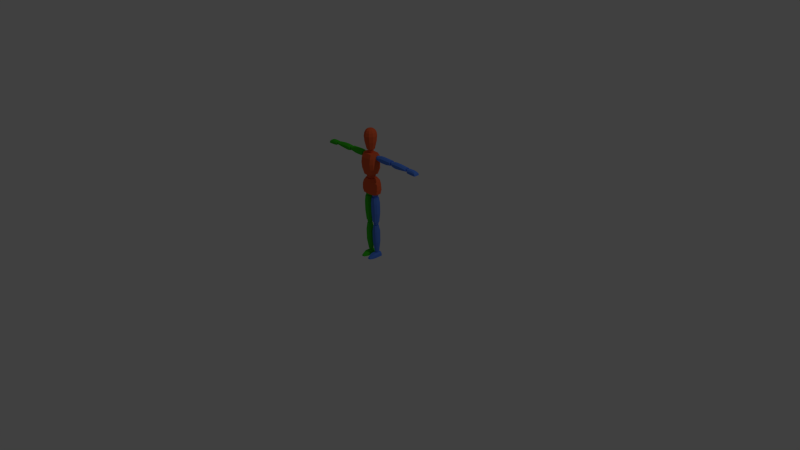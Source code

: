 # Source: E04_Rigged_v05.blend  (saved by Blender 2.78.0; exported with 4.5.12 LTS)
import bpy
from mathutils import Matrix  # noqa: F401  (used for matrix-valued properties, if any)

bpy.ops.wm.read_factory_settings(use_empty=True)
scene = bpy.context.scene
scene.name = 'Scene'

# ---- collections
col_collection_1 = bpy.data.collections.new('Collection 1'); scene.collection.children.link(col_collection_1)

# ---- materials (node trees are filled in below, after node groups)
mat_material = bpy.data.materials.new('Material')
mat_material.alpha_threshold = 0.0
mat_material.use_transparent_shadow = False
mat_material.diffuse_color = (0.8, 0.1218, 0.03985, 1.0)
mat_material.roughness = 0.5
mat_material.specular_intensity = 0.0
mat_material.line_color = (0.0, 0.0, 0.0, 1.0)
mat_material_001 = bpy.data.materials.new('Material.001')
mat_material_001.alpha_threshold = 0.0
mat_material_001.use_transparent_shadow = False
mat_material_001.diffuse_color = (0.09022, 0.2297, 0.8, 1.0)
mat_material_001.roughness = 0.5
mat_material_001.specular_intensity = 0.0
mat_material_002 = bpy.data.materials.new('Material.002')
mat_material_002.alpha_threshold = 0.0
mat_material_002.use_transparent_shadow = False
mat_material_002.diffuse_color = (0.04701, 0.5382, 0.01632, 1.0)
mat_material_002.roughness = 0.5
mat_material_002.specular_intensity = 0.0

# ---- material node trees

# ---- world
world_world = bpy.data.worlds.new('World'); scene.world = world_world
world_world.color = (0.05088, 0.05088, 0.05088)
world_world.use_sun_shadow = False
world_world.sun_shadow_jitter_overblur = 0.0
world_world.cycles.sampling_method = 'NONE'
world_world.cycles.sample_map_resolution = 256

# ---- cameras
cam_camera = bpy.data.cameras.new('Camera')
cam_camera.clip_end = 100.0
cam_camera.lens = 35.0
cam_camera.sensor_width = 32.0
cam_camera.sensor_height = 18.0
cam_camera.ortho_scale = 7.314
cam_camera.dof.focus_distance = 0.0
cam_camera.dof.aperture_fstop = 128.0

# ---- lights
light_lamp = bpy.data.lights.new('Lamp', 'POINT')
light_lamp.transmission_factor = 0.0
light_lamp.cutoff_distance = 30.0
light_lamp.energy = 100.0
light_lamp.shadow_buffer_clip_start = 1.001
light_lamp.shadow_soft_size = 0.1
light_lamp.shadow_maximum_resolution = 0.006
light_lamp.use_absolute_resolution = True
light_lamp.cycles.use_multiple_importance_sampling = False

# ---- meshes
me_cube = bpy.data.meshes.new('Cube')
me_cube.from_pydata([(0.1169, 0.03704, 0.8762), (0.1169, -0.0242, 0.8737), (0.06468, 0.02552, 1.078), (0.06468, -0.03111, 1.077), (0.086, 0.06485, 0.876), (0.086, -0.05431, 0.8712), (0.0383, 0.05563, 1.078), (0.0383, -0.06122, 1.077), (0.1223, 0.05087, 0.9327), (0.115, 0.05087, 0.9845), (0.09501, 0.05087, 1.036), (0.1223, -0.04148, 0.929), (0.115, -0.04609, 0.9798), (0.09501, -0.04609, 1.032), (0.06491, -0.0762, 1.031), (0.08116, -0.0762, 0.9785), (0.08703, -0.07159, 0.9272), (0.08703, 0.08097, 0.9308), (0.08116, 0.08097, 0.9833), (0.06491, 0.08097, 1.036), (0.07818, 0.03704, 1.136), (0.07818, -0.04217, 1.134), (0.09094, 0.02552, 1.404), (0.09094, -0.03111, 1.402), (0.04729, 0.06485, 1.136), (0.04729, -0.07228, 1.13), (0.06457, 0.05563, 1.404), (0.06457, -0.06122, 1.402), (0.1071, 0.05087, 1.217), (0.1067, 0.05087, 1.29), (0.1019, 0.05087, 1.358), (0.1071, -0.05531, 1.212), (0.1067, -0.06406, 1.283), (0.1019, -0.05438, 1.353), (0.07183, -0.08449, 1.352), (0.07286, -0.09417, 1.281), (0.07183, -0.08541, 1.21), (0.07183, 0.08097, 1.215), (0.07286, 0.08097, 1.288), (0.07183, 0.08097, 1.357), (0.1456, 0.003955, 1.321), (0.1456, 0.003955, 1.387), (0.1456, 0.03475, 1.321), (0.1456, 0.03475, 1.387), (0.3459, 0.003955, 1.327), (0.3483, 0.003955, 1.386), (0.3459, 0.03475, 1.327), (0.3483, 0.03475, 1.386), (0.1456, -0.01932, 1.338), (0.1456, -0.01932, 1.37), (0.1456, 0.05803, 1.37), (0.1456, 0.05803, 1.338), (0.3475, 0.05803, 1.373), (0.3459, 0.05803, 1.344), (0.3475, -0.01932, 1.373), (0.3459, -0.01932, 1.344), (0.1929, 0.03475, 1.392), (0.1929, 0.03475, 1.313), (0.1929, 0.003955, 1.392), (0.1929, 0.003955, 1.313), (0.1929, -0.01932, 1.376), (0.1929, -0.01932, 1.329), (0.1929, 0.05803, 1.376), (0.1929, 0.05803, 1.329), (0.2702, 0.03475, 1.39), (0.2702, 0.003955, 1.313), (0.2702, -0.01932, 1.373), (0.2702, -0.01932, 1.329), (0.2702, 0.03475, 1.313), (0.2702, 0.003955, 1.39), (0.2702, 0.05803, 1.373), (0.2702, 0.05803, 1.329), (0.3872, 0.003955, 1.323), (0.3872, 0.003955, 1.38), (0.3872, 0.03475, 1.323), (0.3872, 0.03475, 1.38), (0.6107, 0.003955, 1.33), (0.6115, 0.003955, 1.372), (0.6107, 0.03475, 1.33), (0.6115, 0.03475, 1.372), (0.3872, -0.01932, 1.34), (0.3872, -0.01932, 1.364), (0.3872, 0.05803, 1.364), (0.3872, 0.05803, 1.34), (0.6107, 0.05803, 1.36), (0.6107, 0.05803, 1.347), (0.6107, -0.01932, 1.36), (0.6107, -0.01932, 1.347), (0.4345, 0.03475, 1.386), (0.4345, 0.03475, 1.312), (0.4345, 0.003955, 1.386), (0.4345, 0.003955, 1.312), (0.4345, -0.01932, 1.369), (0.4345, -0.01932, 1.328), (0.4345, 0.05803, 1.369), (0.4345, 0.05803, 1.328), (0.5118, 0.03475, 1.384), (0.5118, 0.003955, 1.318), (0.5118, -0.01932, 1.367), (0.5118, -0.01932, 1.335), (0.5118, 0.03475, 1.318), (0.5118, 0.003955, 1.384), (0.5118, 0.05803, 1.367), (0.5118, 0.05803, 1.335), (0.7582, 0.04089, 1.362), (0.7754, 0.05441, 1.322), (0.7582, -0.00133, 1.362), (0.7754, -0.01485, 1.322), (0.6404, 0.04089, 1.367), (0.6451, 0.05441, 1.326), (0.6404, -0.00133, 1.367), (0.6451, -0.01485, 1.326), (0.6404, -0.01485, 1.351), (0.6404, 0.05441, 1.351), (0.7699, -0.01485, 1.346), (0.7699, 0.05441, 1.346), (0.6799, 0.04089, 1.369), (0.7242, 0.04089, 1.369), (0.7242, 0.05441, 1.321), (0.6799, 0.05441, 1.323), (0.7242, -0.00133, 1.369), (0.6799, -0.00133, 1.369), (0.6799, -0.01485, 1.323), (0.7242, -0.01485, 1.321), (0.6799, -0.01485, 1.354), (0.7242, -0.01485, 1.354), (0.7242, 0.05441, 1.354), (0.6799, 0.05441, 1.354), (0.0185, -0.01582, 0.8215), (0.09678, -0.01582, 0.8215), (0.0185, 0.01697, 0.8215), (0.09678, 0.01697, 0.8215), (0.01448, -0.005495, 0.4845), (0.09306, -0.005495, 0.4824), (0.01448, 0.01509, 0.4817), (0.09306, 0.01509, 0.4795), (0.03723, -0.04203, 0.8215), (0.07804, -0.04203, 0.8215), (0.07804, 0.04318, 0.8215), (0.03723, 0.04318, 0.8215), (0.07883, 0.0413, 0.4809), (0.03321, 0.0413, 0.4817), (0.07883, -0.0317, 0.4837), (0.03321, -0.0317, 0.4845), (0.1068, 0.02355, 0.741), (0.008591, 0.02355, 0.7419), (0.1068, -0.01864, 0.741), (0.008591, -0.01864, 0.7419), (0.0881, -0.04485, 0.741), (0.02732, -0.04485, 0.7419), (0.0881, 0.04975, 0.741), (0.02732, 0.04975, 0.7419), (0.1079, 0.02355, 0.6109), (0.008591, -0.01488, 0.6119), (0.08916, -0.04109, 0.6109), (0.02732, -0.04109, 0.6119), (0.008591, 0.02355, 0.6119), (0.1079, -0.01488, 0.6109), (0.08916, 0.04975, 0.6109), (0.02732, 0.04975, 0.6119), (0.02625, -0.00617, 0.4383), (0.08903, -0.00617, 0.4383), (0.02622, 0.01234, 0.4364), (0.08906, 0.01234, 0.4364), (0.02636, 0.0007219, 0.07076), (0.0809, 0.0005096, 0.07076), (0.02615, 0.01637, 0.07076), (0.08113, 0.01665, 0.07076), (0.04093, -0.02714, 0.4389), (0.07434, -0.02714, 0.4389), (0.07436, 0.03338, 0.4368), (0.04091, 0.03338, 0.4368), (0.07009, 0.03627, 0.07076), (0.04101, 0.03627, 0.07076), (0.07023, -0.01582, 0.07076), (0.04086, -0.01581, 0.07076), (0.09615, 0.02817, 0.3503), (0.01928, 0.02818, 0.3514), (0.09614, -0.01741, 0.3504), (0.01929, -0.01741, 0.3515), (0.08285, -0.03712, 0.3508), (0.03259, -0.03712, 0.3518), (0.08287, 0.0479, 0.3504), (0.03256, 0.04791, 0.3514), (0.09713, 0.02554, 0.2071), (0.0193, -0.01458, 0.2079), (0.0838, -0.03438, 0.2072), (0.0325, -0.03427, 0.2081), (0.0193, 0.02535, 0.2078), (0.09714, -0.01475, 0.2072), (0.08381, 0.04514, 0.207), (0.03249, 0.04504, 0.2079), (0.01668, -0.09609, 0.0005139), (0.02089, -0.09554, 0.01538), (0.009085, 0.04913, 0.0005139), (0.0133, 0.04859, 0.03497), (0.09532, -0.09609, 0.0005139), (0.08915, -0.09554, 0.0189), (0.1029, 0.04913, 0.0005139), (0.09674, 0.04859, 0.03849), (0.0133, -0.05661, 0.03148), (0.009085, -0.05569, 0.0005139), (0.09674, -0.05661, 0.03501), (0.1029, -0.05569, 0.0005139), (0.03129, -0.1275, 0.0009491), (0.03242, -0.1246, 0.006409), (0.08071, -0.1275, 0.0009491), (0.07852, -0.1246, 0.009029), (0.03152, 0.04859, 0.05393), (0.07866, 0.04859, 0.05393), (0.07163, 0.04913, 0.0005139), (0.04036, 0.04913, 0.0005139), (0.07398, -0.09554, 0.03434), (0.0362, -0.09554, 0.03434), (0.04289, -0.09609, 0.0005139), (0.0691, -0.09609, 0.0005139), (0.07866, -0.05661, 0.05045), (0.03152, -0.05661, 0.05045), (0.04036, -0.05569, 0.0005139), (0.07163, -0.05569, 0.0005139), (0.06586, -0.1312, 0.01768), (0.04613, -0.1312, 0.01768), (0.04613, -0.1341, 0.0009491), (0.06586, -0.1341, 0.0009491), (0.3513, 0.001919, 1.34), (0.3513, 0.001919, 1.371), (0.3513, 0.03304, 1.34), (0.3513, 0.03304, 1.371), (0.3824, 0.001919, 1.34), (0.3824, 0.001919, 1.371), (0.3824, 0.03304, 1.34), (0.3824, 0.03304, 1.371), (0.347, -0.002365, 1.355), (0.347, 0.01748, 1.375), (0.347, 0.03732, 1.355), (0.347, 0.01748, 1.336), (0.3668, 0.03732, 1.375), (0.3867, 0.03732, 1.355), (0.3668, 0.03732, 1.336), (0.3867, 0.01748, 1.375), (0.3867, -0.002365, 1.355), (0.3867, 0.01748, 1.336), (0.3668, -0.002365, 1.375), (0.3668, -0.002365, 1.336), (0.3668, 0.01748, 1.383), (0.3668, 0.01748, 1.327), (0.3668, -0.01056, 1.355), (0.3949, 0.01748, 1.355), (0.3668, 0.04552, 1.355), (0.3388, 0.01748, 1.355), (0.6131, 0.006247, 1.338), (0.6141, 0.006247, 1.36), (0.6131, 0.02871, 1.338), (0.6141, 0.02871, 1.36), (0.6451, 0.006247, 1.336), (0.6461, 0.006247, 1.359), (0.6451, 0.02871, 1.336), (0.6461, 0.02871, 1.359), (0.6092, 0.003155, 1.349), (0.6099, 0.01748, 1.363), (0.6092, 0.0318, 1.349), (0.6086, 0.01748, 1.335), (0.6302, 0.0318, 1.363), (0.65, 0.0318, 1.347), (0.629, 0.0318, 1.334), (0.6506, 0.01748, 1.362), (0.65, 0.003155, 1.347), (0.6494, 0.01748, 1.333), (0.6302, 0.003155, 1.363), (0.629, 0.003155, 1.334), (0.6305, 0.01748, 1.368), (0.6287, 0.01748, 1.328), (0.6296, -0.00276, 1.348), (0.6584, 0.01748, 1.347), (0.6296, 0.03772, 1.348), (0.6008, 0.01748, 1.35), (0.09784, -0.001442, 1.336), (0.09784, -0.001442, 1.374), (0.09784, 0.0364, 1.336), (0.09784, 0.0364, 1.374), (0.1429, -0.001442, 1.336), (0.1429, -0.001442, 1.374), (0.1429, 0.0364, 1.336), (0.1429, 0.0364, 1.374), (0.09165, -0.006651, 1.355), (0.09165, 0.01748, 1.379), (0.09165, 0.04161, 1.355), (0.09165, 0.01748, 1.331), (0.1204, 0.04161, 1.379), (0.1491, 0.04161, 1.355), (0.1204, 0.04161, 1.331), (0.1491, 0.01748, 1.379), (0.1491, -0.006651, 1.355), (0.1491, 0.01748, 1.331), (0.1204, -0.006651, 1.379), (0.1204, -0.006651, 1.331), (0.1204, 0.01748, 1.389), (0.1204, 0.01748, 1.321), (0.1204, -0.01662, 1.355), (0.1609, 0.01748, 1.355), (0.1204, 0.05158, 1.355), (0.07979, 0.01748, 1.355), (0.03457, -0.02159, 0.8239), (0.03457, -0.02159, 0.8724), (0.03457, 0.02087, 0.8239), (0.03457, 0.02087, 0.8724), (0.0796, -0.02159, 0.8239), (0.0796, -0.02159, 0.8724), (0.0796, 0.02087, 0.8239), (0.0796, 0.02087, 0.8724), (0.02837, -0.02743, 0.8482), (0.02837, -0.00036, 0.879), (0.02837, 0.02671, 0.8482), (0.02837, -0.00036, 0.8173), (0.05708, 0.02671, 0.879), (0.0858, 0.02671, 0.8482), (0.05708, 0.02671, 0.8173), (0.0858, -0.00036, 0.879), (0.0858, -0.02743, 0.8482), (0.0858, -0.00036, 0.8173), (0.05708, -0.02743, 0.879), (0.05708, -0.02743, 0.8173), (0.05708, -0.00036, 0.8918), (0.05708, -0.00036, 0.8045), (0.05708, -0.03861, 0.8482), (0.09766, -0.00036, 0.8482), (0.05708, 0.03789, 0.8482), (0.01651, -0.00036, 0.8482), (0.03767, -0.0149, 0.4433), (0.03767, -0.0149, 0.485), (0.03767, 0.0217, 0.4433), (0.03767, 0.0217, 0.485), (0.0765, -0.0149, 0.4433), (0.0765, -0.0149, 0.485), (0.0765, 0.0217, 0.4433), (0.0765, 0.0217, 0.485), (0.03233, -0.01994, 0.4641), (0.03233, 0.003396, 0.4907), (0.03233, 0.02673, 0.4641), (0.03233, 0.003396, 0.4375), (0.05708, 0.02673, 0.4907), (0.08184, 0.02673, 0.4641), (0.05708, 0.02673, 0.4375), (0.08184, 0.003396, 0.4907), (0.08184, -0.01994, 0.4641), (0.08184, 0.003396, 0.4375), (0.05708, -0.01994, 0.4907), (0.05708, -0.01994, 0.4375), (0.05708, 0.003396, 0.5017), (0.05708, 0.003396, 0.4265), (0.05708, -0.02958, 0.4641), (0.09206, 0.003396, 0.4641), (0.05708, 0.03637, 0.4641), (0.02211, 0.003396, 0.4641), (0.04227, -0.004404, 0.0417), (0.04227, -0.004404, 0.07154), (0.04227, 0.02176, 0.0417), (0.04227, 0.02176, 0.07154), (0.07002, -0.004404, 0.0417), (0.07002, -0.004404, 0.07154), (0.07002, 0.02176, 0.0417), (0.07002, 0.02176, 0.07154), (0.03845, -0.008006, 0.05662), (0.03845, 0.00868, 0.07565), (0.03845, 0.02537, 0.05662), (0.03845, 0.00868, 0.03759), (0.05615, 0.02537, 0.07565), (0.07384, 0.02537, 0.05662), (0.05615, 0.02537, 0.03759), (0.07384, 0.00868, 0.07565), (0.07384, -0.008006, 0.05662), (0.07384, 0.00868, 0.03759), (0.05615, -0.008006, 0.07565), (0.05615, -0.008006, 0.03759), (0.05615, 0.00868, 0.08351), (0.05615, 0.00868, 0.02973), (0.05615, -0.0149, 0.05662), (0.08115, 0.00868, 0.05662), (0.05615, 0.03226, 0.05662), (0.03114, 0.00868, 0.05662), (0.02437, -0.02367, 1.43), (0.02437, 0.001596, 1.456), (0.02437, 0.02686, 1.43), (0.03252, -0.03524, 1.075), (0.03252, -0.03524, 1.138), (0.03252, 0.02717, 1.075), (0.03252, 0.02717, 1.138), (0.01906, 0.0214, 1.45), (0.01906, 0.0214, 1.41), (0.01906, -0.01821, 1.45), (0.04275, 0.03576, 1.107), (0.04275, -0.004038, 1.146), (0.04275, -0.04383, 1.107), (0.04275, -0.004038, 1.067), (0.0623, -0.004038, 1.107), (0.01906, -0.01821, 1.41), (0.02437, 0.001596, 1.404), (0.03452, 0.001596, 1.43), (0.02998, -0.04126, 1.454), (0.04851, -0.01576, 1.454), (0.04851, 0.01576, 1.454), (0.02998, 0.04126, 1.454), (0.04387, -0.06038, 1.551), (0.07098, -0.02306, 1.551), (0.07098, 0.02306, 1.551), (0.04387, 0.06038, 1.551), (0.04828, -0.06645, 1.625), (0.07812, -0.02538, 1.625), (0.07812, 0.02538, 1.625), (0.04828, 0.06645, 1.625), (0.04338, -0.0597, 1.669), (0.07018, -0.0228, 1.669), (0.07018, 0.0228, 1.669), (0.04338, 0.0597, 1.669), (0.03551, -0.04887, 1.694), (0.05745, -0.01867, 1.694), (0.05745, 0.01867, 1.694), (0.03551, 0.04887, 1.694), (0.02326, -0.03202, 1.71), (0.03764, -0.01223, 1.71), (0.03764, 0.01223, 1.71), (0.02326, 0.03202, 1.71), (0.01126, -0.0155, 1.716), (0.01822, -0.005919, 1.716), (0.01822, 0.005919, 1.716), (0.01126, 0.0155, 1.716), (0.0133, -0.04355, 0.03192), (0.1029, -0.04267, 0.0005139), (0.009085, -0.04267, 0.0005139), (0.09674, -0.04355, 0.03544), (0.07866, -0.04355, 0.05088), (0.03152, -0.04355, 0.05088), (0.04036, -0.04267, 0.0005139), (0.07163, -0.04267, 0.0005139), (-0.1169, 0.03704, 0.8762), (-0.1169, -0.0242, 0.8737), (-0.06468, 0.02552, 1.078), (-0.06468, -0.03111, 1.077), (0.0, 0.06485, 0.8713), (0.0, -0.05431, 0.8665), (0.0, 0.05563, 1.076), (0.0, -0.06122, 1.074), (-0.086, 0.06485, 0.876), (-0.086, -0.05431, 0.8712), (-0.0383, 0.05563, 1.078), (-0.0383, -0.06122, 1.077), (-0.1223, 0.05087, 0.9327), (-0.115, 0.05087, 0.9845), (-0.09501, 0.05087, 1.036), (-0.1223, -0.04148, 0.929), (-0.115, -0.04609, 0.9798), (-0.09501, -0.04609, 1.032), (0.0, 0.08097, 0.925), (0.0, 0.08097, 0.9798), (0.0, 0.08097, 1.035), (0.0, -0.0762, 1.03), (0.0, -0.0762, 0.975), (0.0, -0.07159, 0.9214), (-0.06491, -0.0762, 1.031), (-0.08116, -0.0762, 0.9785), (-0.08703, -0.07159, 0.9272), (-0.08703, 0.08097, 0.9308), (-0.08116, 0.08097, 0.9833), (-0.06491, 0.08097, 1.036), (-0.07818, 0.03704, 1.136), (-0.07818, -0.04217, 1.134), (-0.09094, 0.02552, 1.404), (-0.09094, -0.03111, 1.402), (0.0, 0.06485, 1.132), (0.0, -0.07228, 1.127), (0.0, 0.05563, 1.406), (0.0, -0.06122, 1.404), (-0.04729, 0.06485, 1.136), (-0.04729, -0.07228, 1.13), (-0.06457, 0.05563, 1.404), (-0.06457, -0.06122, 1.402), (-0.1071, 0.05087, 1.217), (-0.1067, 0.05087, 1.29), (-0.1019, 0.05087, 1.358), (-0.1071, -0.05531, 1.212), (-0.1067, -0.06406, 1.283), (-0.1019, -0.05438, 1.353), (0.0, 0.08097, 1.205), (0.0, 0.08097, 1.28), (0.0, 0.08097, 1.356), (0.0, -0.08449, 1.35), (0.0, -0.09417, 1.274), (0.0, -0.08541, 1.2), (-0.07183, -0.08449, 1.352), (-0.07286, -0.09417, 1.281), (-0.07183, -0.08541, 1.21), (-0.07183, 0.08097, 1.215), (-0.07286, 0.08097, 1.288), (-0.07183, 0.08097, 1.357), (-0.1456, 0.003955, 1.321), (-0.1456, 0.003955, 1.387), (-0.1456, 0.03475, 1.321), (-0.1456, 0.03475, 1.387), (-0.3459, 0.003955, 1.327), (-0.3483, 0.003955, 1.386), (-0.3459, 0.03475, 1.327), (-0.3483, 0.03475, 1.386), (-0.1456, -0.01932, 1.338), (-0.1456, -0.01932, 1.37), (-0.1456, 0.05803, 1.37), (-0.1456, 0.05803, 1.338), (-0.3475, 0.05803, 1.373), (-0.3459, 0.05803, 1.344), (-0.3475, -0.01932, 1.373), (-0.3459, -0.01932, 1.344), (-0.1929, 0.03475, 1.392), (-0.1929, 0.03475, 1.313), (-0.1929, 0.003955, 1.392), (-0.1929, 0.003955, 1.313), (-0.1929, -0.01932, 1.376), (-0.1929, -0.01932, 1.329), (-0.1929, 0.05803, 1.376), (-0.1929, 0.05803, 1.329), (-0.2702, 0.03475, 1.39), (-0.2702, 0.003955, 1.313), (-0.2702, -0.01932, 1.373), (-0.2702, -0.01932, 1.329), (-0.2702, 0.03475, 1.313), (-0.2702, 0.003955, 1.39), (-0.2702, 0.05803, 1.373), (-0.2702, 0.05803, 1.329), (-0.3872, 0.003955, 1.323), (-0.3872, 0.003955, 1.38), (-0.3872, 0.03475, 1.323), (-0.3872, 0.03475, 1.38), (-0.6107, 0.003955, 1.33), (-0.6115, 0.003955, 1.372), (-0.6107, 0.03475, 1.33), (-0.6115, 0.03475, 1.372), (-0.3872, -0.01932, 1.34), (-0.3872, -0.01932, 1.364), (-0.3872, 0.05803, 1.364), (-0.3872, 0.05803, 1.34), (-0.6107, 0.05803, 1.36), (-0.6107, 0.05803, 1.347), (-0.6107, -0.01932, 1.36), (-0.6107, -0.01932, 1.347), (-0.4345, 0.03475, 1.386), (-0.4345, 0.03475, 1.312), (-0.4345, 0.003955, 1.386), (-0.4345, 0.003955, 1.312), (-0.4345, -0.01932, 1.369), (-0.4345, -0.01932, 1.328), (-0.4345, 0.05803, 1.369), (-0.4345, 0.05803, 1.328), (-0.5118, 0.03475, 1.384), (-0.5118, 0.003955, 1.318), (-0.5118, -0.01932, 1.367), (-0.5118, -0.01932, 1.335), (-0.5118, 0.03475, 1.318), (-0.5118, 0.003955, 1.384), (-0.5118, 0.05803, 1.367), (-0.5118, 0.05803, 1.335), (-0.7582, 0.04089, 1.362), (-0.7754, 0.05441, 1.322), (-0.7582, -0.00133, 1.362), (-0.7754, -0.01485, 1.322), (-0.6404, 0.04089, 1.367), (-0.6451, 0.05441, 1.326), (-0.6404, -0.00133, 1.367), (-0.6451, -0.01485, 1.326), (-0.6404, -0.01485, 1.351), (-0.6404, 0.05441, 1.351), (-0.7699, -0.01485, 1.346), (-0.7699, 0.05441, 1.346), (-0.6799, 0.04089, 1.369), (-0.7242, 0.04089, 1.369), (-0.7242, 0.05441, 1.321), (-0.6799, 0.05441, 1.323), (-0.7242, -0.00133, 1.369), (-0.6799, -0.00133, 1.369), (-0.6799, -0.01485, 1.323), (-0.7242, -0.01485, 1.321), (-0.6799, -0.01485, 1.354), (-0.7242, -0.01485, 1.354), (-0.7242, 0.05441, 1.354), (-0.6799, 0.05441, 1.354), (-0.0185, -0.01582, 0.8215), (-0.09678, -0.01582, 0.8215), (-0.0185, 0.01697, 0.8215), (-0.09678, 0.01697, 0.8215), (-0.01448, -0.005495, 0.4845), (-0.09306, -0.005495, 0.4824), (-0.01448, 0.01509, 0.4817), (-0.09306, 0.01509, 0.4795), (-0.03723, -0.04203, 0.8215), (-0.07804, -0.04203, 0.8215), (-0.07804, 0.04318, 0.8215), (-0.03723, 0.04318, 0.8215), (-0.07883, 0.0413, 0.4809), (-0.03321, 0.0413, 0.4817), (-0.07883, -0.0317, 0.4837), (-0.03321, -0.0317, 0.4845), (-0.1068, 0.02355, 0.741), (-0.008591, 0.02355, 0.7419), (-0.1068, -0.01864, 0.741), (-0.008591, -0.01864, 0.7419), (-0.0881, -0.04485, 0.741), (-0.02732, -0.04485, 0.7419), (-0.0881, 0.04975, 0.741), (-0.02732, 0.04975, 0.7419), (-0.1079, 0.02355, 0.6109), (-0.008591, -0.01488, 0.6119), (-0.08916, -0.04109, 0.6109), (-0.02732, -0.04109, 0.6119), (-0.008591, 0.02355, 0.6119), (-0.1079, -0.01488, 0.6109), (-0.08916, 0.04975, 0.6109), (-0.02732, 0.04975, 0.6119), (-0.02625, -0.00617, 0.4383), (-0.08903, -0.00617, 0.4383), (-0.02622, 0.01234, 0.4364), (-0.08906, 0.01234, 0.4364), (-0.02636, 0.0007219, 0.07076), (-0.0809, 0.0005096, 0.07076), (-0.02615, 0.01637, 0.07076), (-0.08113, 0.01665, 0.07076), (-0.04093, -0.02714, 0.4389), (-0.07434, -0.02714, 0.4389), (-0.07436, 0.03338, 0.4368), (-0.04091, 0.03338, 0.4368), (-0.07009, 0.03627, 0.07076), (-0.04101, 0.03627, 0.07076), (-0.07023, -0.01582, 0.07076), (-0.04086, -0.01581, 0.07076), (-0.09615, 0.02817, 0.3503), (-0.01928, 0.02818, 0.3514), (-0.09614, -0.01741, 0.3504), (-0.01929, -0.01741, 0.3515), (-0.08285, -0.03712, 0.3508), (-0.03259, -0.03712, 0.3518), (-0.08287, 0.0479, 0.3504), (-0.03256, 0.04791, 0.3514), (-0.09713, 0.02554, 0.2071), (-0.0193, -0.01458, 0.2079), (-0.0838, -0.03438, 0.2072), (-0.0325, -0.03427, 0.2081), (-0.0193, 0.02535, 0.2078), (-0.09714, -0.01475, 0.2072), (-0.08381, 0.04514, 0.207), (-0.03249, 0.04504, 0.2079), (-0.01668, -0.09609, 0.0005139), (-0.02089, -0.09554, 0.01538), (-0.009085, 0.04913, 0.0005139), (-0.0133, 0.04859, 0.03497), (-0.09532, -0.09609, 0.0005139), (-0.08915, -0.09554, 0.0189), (-0.1029, 0.04913, 0.0005139), (-0.09674, 0.04859, 0.03849), (-0.0133, -0.05661, 0.03148), (-0.009085, -0.05569, 0.0005139), (-0.09674, -0.05661, 0.03501), (-0.1029, -0.05569, 0.0005139), (-0.03129, -0.1275, 0.0009491), (-0.03242, -0.1246, 0.006409), (-0.08071, -0.1275, 0.0009491), (-0.07852, -0.1246, 0.009029), (-0.03152, 0.04859, 0.05393), (-0.07866, 0.04859, 0.05393), (-0.07163, 0.04913, 0.0005139), (-0.04036, 0.04913, 0.0005139), (-0.07398, -0.09554, 0.03434), (-0.0362, -0.09554, 0.03434), (-0.04289, -0.09609, 0.0005139), (-0.0691, -0.09609, 0.0005139), (-0.07866, -0.05661, 0.05045), (-0.03152, -0.05661, 0.05045), (-0.04036, -0.05569, 0.0005139), (-0.07163, -0.05569, 0.0005139), (-0.06586, -0.1312, 0.01768), (-0.04613, -0.1312, 0.01768), (-0.04613, -0.1341, 0.0009491), (-0.06586, -0.1341, 0.0009491), (-0.3513, 0.001919, 1.34), (-0.3513, 0.001919, 1.371), (-0.3513, 0.03304, 1.34), (-0.3513, 0.03304, 1.371), (-0.3824, 0.001919, 1.34), (-0.3824, 0.001919, 1.371), (-0.3824, 0.03304, 1.34), (-0.3824, 0.03304, 1.371), (-0.347, -0.002365, 1.355), (-0.347, 0.01748, 1.375), (-0.347, 0.03732, 1.355), (-0.347, 0.01748, 1.336), (-0.3668, 0.03732, 1.375), (-0.3867, 0.03732, 1.355), (-0.3668, 0.03732, 1.336), (-0.3867, 0.01748, 1.375), (-0.3867, -0.002365, 1.355), (-0.3867, 0.01748, 1.336), (-0.3668, -0.002365, 1.375), (-0.3668, -0.002365, 1.336), (-0.3668, 0.01748, 1.383), (-0.3668, 0.01748, 1.327), (-0.3668, -0.01056, 1.355), (-0.3949, 0.01748, 1.355), (-0.3668, 0.04552, 1.355), (-0.3388, 0.01748, 1.355), (-0.6131, 0.006247, 1.338), (-0.6141, 0.006247, 1.36), (-0.6131, 0.02871, 1.338), (-0.6141, 0.02871, 1.36), (-0.6451, 0.006247, 1.336), (-0.6461, 0.006247, 1.359), (-0.6451, 0.02871, 1.336), (-0.6461, 0.02871, 1.359), (-0.6092, 0.003155, 1.349), (-0.6099, 0.01748, 1.363), (-0.6092, 0.0318, 1.349), (-0.6086, 0.01748, 1.335), (-0.6302, 0.0318, 1.363), (-0.65, 0.0318, 1.347), (-0.629, 0.0318, 1.334), (-0.6506, 0.01748, 1.362), (-0.65, 0.003155, 1.347), (-0.6494, 0.01748, 1.333), (-0.6302, 0.003155, 1.363), (-0.629, 0.003155, 1.334), (-0.6305, 0.01748, 1.368), (-0.6287, 0.01748, 1.328), (-0.6296, -0.00276, 1.348), (-0.6584, 0.01748, 1.347), (-0.6296, 0.03772, 1.348), (-0.6008, 0.01748, 1.35), (-0.09784, -0.001442, 1.336), (-0.09784, -0.001442, 1.374), (-0.09784, 0.0364, 1.336), (-0.09784, 0.0364, 1.374), (-0.1429, -0.001442, 1.336), (-0.1429, -0.001442, 1.374), (-0.1429, 0.0364, 1.336), (-0.1429, 0.0364, 1.374), (-0.09165, -0.006651, 1.355), (-0.09165, 0.01748, 1.379), (-0.09165, 0.04161, 1.355), (-0.09165, 0.01748, 1.331), (-0.1204, 0.04161, 1.379), (-0.1491, 0.04161, 1.355), (-0.1204, 0.04161, 1.331), (-0.1491, 0.01748, 1.379), (-0.1491, -0.006651, 1.355), (-0.1491, 0.01748, 1.331), (-0.1204, -0.006651, 1.379), (-0.1204, -0.006651, 1.331), (-0.1204, 0.01748, 1.389), (-0.1204, 0.01748, 1.321), (-0.1204, -0.01662, 1.355), (-0.1609, 0.01748, 1.355), (-0.1204, 0.05158, 1.355), (-0.07979, 0.01748, 1.355), (-0.03457, -0.02159, 0.8239), (-0.03457, -0.02159, 0.8724), (-0.03457, 0.02087, 0.8239), (-0.03457, 0.02087, 0.8724), (-0.0796, -0.02159, 0.8239), (-0.0796, -0.02159, 0.8724), (-0.0796, 0.02087, 0.8239), (-0.0796, 0.02087, 0.8724), (-0.02837, -0.02743, 0.8482), (-0.02837, -0.00036, 0.879), (-0.02837, 0.02671, 0.8482), (-0.02837, -0.00036, 0.8173), (-0.05708, 0.02671, 0.879), (-0.0858, 0.02671, 0.8482), (-0.05708, 0.02671, 0.8173), (-0.0858, -0.00036, 0.879), (-0.0858, -0.02743, 0.8482), (-0.0858, -0.00036, 0.8173), (-0.05708, -0.02743, 0.879), (-0.05708, -0.02743, 0.8173), (-0.05708, -0.00036, 0.8918), (-0.05708, -0.00036, 0.8045), (-0.05708, -0.03861, 0.8482), (-0.09766, -0.00036, 0.8482), (-0.05708, 0.03789, 0.8482), (-0.01651, -0.00036, 0.8482), (-0.03767, -0.0149, 0.4433), (-0.03767, -0.0149, 0.485), (-0.03767, 0.0217, 0.4433), (-0.03767, 0.0217, 0.485), (-0.0765, -0.0149, 0.4433), (-0.0765, -0.0149, 0.485), (-0.0765, 0.0217, 0.4433), (-0.0765, 0.0217, 0.485), (-0.03233, -0.01994, 0.4641), (-0.03233, 0.003396, 0.4907), (-0.03233, 0.02673, 0.4641), (-0.03233, 0.003396, 0.4375), (-0.05708, 0.02673, 0.4907), (-0.08184, 0.02673, 0.4641), (-0.05708, 0.02673, 0.4375), (-0.08184, 0.003396, 0.4907), (-0.08184, -0.01994, 0.4641), (-0.08184, 0.003396, 0.4375), (-0.05708, -0.01994, 0.4907), (-0.05708, -0.01994, 0.4375), (-0.05708, 0.003396, 0.5017), (-0.05708, 0.003396, 0.4265), (-0.05708, -0.02958, 0.4641), (-0.09206, 0.003396, 0.4641), (-0.05708, 0.03637, 0.4641), (-0.02211, 0.003396, 0.4641), (-0.04227, -0.004404, 0.0417), (-0.04227, -0.004404, 0.07154), (-0.04227, 0.02176, 0.0417), (-0.04227, 0.02176, 0.07154), (-0.07002, -0.004404, 0.0417), (-0.07002, -0.004404, 0.07154), (-0.07002, 0.02176, 0.0417), (-0.07002, 0.02176, 0.07154), (-0.03845, -0.008006, 0.05662), (-0.03845, 0.00868, 0.07565), (-0.03845, 0.02537, 0.05662), (-0.03845, 0.00868, 0.03759), (-0.05615, 0.02537, 0.07565), (-0.07384, 0.02537, 0.05662), (-0.05615, 0.02537, 0.03759), (-0.07384, 0.00868, 0.07565), (-0.07384, -0.008006, 0.05662), (-0.07384, 0.00868, 0.03759), (-0.05615, -0.008006, 0.07565), (-0.05615, -0.008006, 0.03759), (-0.05615, 0.00868, 0.08351), (-0.05615, 0.00868, 0.02973), (-0.05615, -0.0149, 0.05662), (-0.08115, 0.00868, 0.05662), (-0.05615, 0.03226, 0.05662), (-0.03114, 0.00868, 0.05662), (-0.02437, -0.02367, 1.43), (-0.02437, 0.001596, 1.456), (0.0, 0.02686, 1.404), (-0.02437, 0.02686, 1.43), (-0.03252, -0.03524, 1.075), (-0.03252, -0.03524, 1.138), (-0.03252, 0.02717, 1.075), (-0.03252, 0.02717, 1.138), (0.0, 0.02686, 1.456), (-0.01906, 0.0214, 1.45), (-0.01906, 0.0214, 1.41), (-0.01906, -0.01821, 1.45), (0.0, 0.03576, 1.146), (-0.04275, 0.03576, 1.107), (0.0, 0.03576, 1.067), (-0.04275, -0.004038, 1.146), (-0.04275, -0.04383, 1.107), (-0.04275, -0.004038, 1.067), (0.0, -0.04383, 1.146), (0.0, -0.04383, 1.067), (0.0, -0.004038, 1.163), (0.0, -0.004038, 1.05), (0.0, -0.06026, 1.107), (-0.0623, -0.004038, 1.107), (0.0, 0.05219, 1.107), (-0.01906, -0.01821, 1.41), (-0.02437, 0.001596, 1.404), (0.0, -0.02367, 1.456), (0.0, -0.02367, 1.404), (0.0, 0.001596, 1.467), (0.0, 0.001596, 1.393), (0.0, -0.0341, 1.43), (-0.03452, 0.001596, 1.43), (0.0, 0.03729, 1.43), (0.0, 0.051, 1.454), (0.0, -0.051, 1.454), (-0.02998, -0.04126, 1.454), (-0.04851, -0.01576, 1.454), (-0.04851, 0.01576, 1.454), (-0.02998, 0.04126, 1.454), (0.0, 0.07464, 1.551), (0.0, -0.07464, 1.551), (-0.04387, -0.06038, 1.551), (-0.07098, -0.02306, 1.551), (-0.07098, 0.02306, 1.551), (-0.04387, 0.06038, 1.551), (0.0, 0.08214, 1.625), (0.0, -0.08214, 1.625), (-0.04828, -0.06645, 1.625), (-0.07812, -0.02538, 1.625), (-0.07812, 0.02538, 1.625), (-0.04828, 0.06645, 1.625), (0.0, 0.0738, 1.669), (0.0, -0.0738, 1.669), (-0.04338, -0.0597, 1.669), (-0.07018, -0.0228, 1.669), (-0.07018, 0.0228, 1.669), (-0.04338, 0.0597, 1.669), (0.0, 0.06041, 1.694), (0.0, -0.06041, 1.694), (-0.03551, -0.04887, 1.694), (-0.05745, -0.01867, 1.694), (-0.05745, 0.01867, 1.694), (-0.03551, 0.04887, 1.694), (0.0, 0.03958, 1.71), (0.0, -0.03958, 1.71), (-0.02326, -0.03202, 1.71), (-0.03764, -0.01223, 1.71), (-0.03764, 0.01223, 1.71), (-0.02326, 0.03202, 1.71), (0.0, 0.01915, 1.716), (0.0, -0.01915, 1.716), (-0.01126, -0.0155, 1.716), (-0.01822, -0.005919, 1.716), (-0.01822, 0.005919, 1.716), (-0.01126, 0.0155, 1.716), (-0.0133, -0.04355, 0.03192), (-0.1029, -0.04267, 0.0005139), (-0.009085, -0.04267, 0.0005139), (-0.09674, -0.04355, 0.03544), (-0.07866, -0.04355, 0.05088), (-0.03152, -0.04355, 0.05088), (-0.04036, -0.04267, 0.0005139), (-0.07163, -0.04267, 0.0005139)], [], [(10, 2, 3, 13), (17, 4, 438, 452), (14, 7, 441, 455), (6, 440, 441, 7), (4, 5, 439, 438), (0, 1, 5, 4), (2, 6, 7, 3), (13, 3, 7, 14), (8, 0, 4, 17), (2, 10, 19, 6), (10, 9, 18, 19), (9, 8, 17, 18), (1, 11, 16, 5), (11, 12, 15, 16), (12, 13, 14, 15), (5, 16, 457, 439), (16, 15, 456, 457), (15, 14, 455, 456), (6, 19, 454, 440), (19, 18, 453, 454), (18, 17, 452, 453), (0, 8, 11, 1), (8, 9, 12, 11), (9, 10, 13, 12), (30, 22, 23, 33), (37, 24, 468, 482), (34, 27, 471, 485), (26, 470, 471, 27), (24, 25, 469, 468), (20, 21, 25, 24), (22, 26, 27, 23), (33, 23, 27, 34), (28, 20, 24, 37), (22, 30, 39, 26), (30, 29, 38, 39), (29, 28, 37, 38), (21, 31, 36, 25), (31, 32, 35, 36), (32, 33, 34, 35), (25, 36, 487, 469), (36, 35, 486, 487), (35, 34, 485, 486), (26, 39, 484, 470), (39, 38, 483, 484), (38, 37, 482, 483), (20, 28, 31, 21), (28, 29, 32, 31), (29, 30, 33, 32), (48, 51, 42, 40), (71, 53, 46, 68), (53, 55, 44, 46), (61, 48, 40, 59), (65, 68, 46, 44), (58, 56, 43, 41), (58, 41, 49, 60), (60, 49, 48, 61), (47, 45, 54, 52), (52, 54, 55, 53), (64, 47, 52, 70), (70, 52, 53, 71), (41, 43, 50, 49), (49, 50, 51, 48), (50, 62, 63, 51), (43, 56, 62, 50), (66, 60, 61, 67), (69, 58, 60, 66), (69, 64, 56, 58), (40, 42, 57, 59), (67, 61, 59, 65), (51, 63, 57, 42), (55, 67, 65, 44), (45, 47, 64, 69), (45, 69, 66, 54), (54, 66, 67, 55), (62, 70, 71, 63), (56, 64, 70, 62), (59, 57, 68, 65), (63, 71, 68, 57), (80, 83, 74, 72), (103, 85, 78, 100), (85, 87, 76, 78), (93, 80, 72, 91), (97, 100, 78, 76), (90, 88, 75, 73), (90, 73, 81, 92), (92, 81, 80, 93), (79, 77, 86, 84), (84, 86, 87, 85), (96, 79, 84, 102), (102, 84, 85, 103), (73, 75, 82, 81), (81, 82, 83, 80), (82, 94, 95, 83), (75, 88, 94, 82), (98, 92, 93, 99), (101, 90, 92, 98), (101, 96, 88, 90), (72, 74, 89, 91), (99, 93, 91, 97), (83, 95, 89, 74), (87, 99, 97, 76), (77, 79, 96, 101), (77, 101, 98, 86), (86, 98, 99, 87), (94, 102, 103, 95), (88, 96, 102, 94), (91, 89, 100, 97), (95, 103, 100, 89), (112, 113, 109, 111), (126, 115, 105, 118), (123, 118, 105, 107), (115, 114, 107, 105), (124, 112, 111, 122), (121, 116, 108, 110), (121, 110, 112, 124), (104, 106, 114, 115), (117, 104, 115, 126), (110, 108, 113, 112), (108, 116, 127, 113), (116, 117, 126, 127), (106, 120, 125, 114), (120, 121, 124, 125), (106, 104, 117, 120), (120, 117, 116, 121), (114, 125, 123, 107), (125, 124, 122, 123), (111, 109, 119, 122), (122, 119, 118, 123), (113, 127, 119, 109), (127, 126, 118, 119), (136, 139, 130, 128), (159, 141, 134, 156), (141, 143, 132, 134), (149, 136, 128, 147), (153, 156, 134, 132), (146, 144, 131, 129), (146, 129, 137, 148), (148, 137, 136, 149), (135, 133, 142, 140), (140, 142, 143, 141), (152, 135, 140, 158), (158, 140, 141, 159), (129, 131, 138, 137), (137, 138, 139, 136), (138, 150, 151, 139), (131, 144, 150, 138), (154, 148, 149, 155), (157, 146, 148, 154), (157, 152, 144, 146), (128, 130, 145, 147), (155, 149, 147, 153), (139, 151, 145, 130), (143, 155, 153, 132), (133, 135, 152, 157), (133, 157, 154, 142), (142, 154, 155, 143), (150, 158, 159, 151), (144, 152, 158, 150), (147, 145, 156, 153), (151, 159, 156, 145), (168, 171, 162, 160), (191, 173, 166, 188), (173, 175, 164, 166), (181, 168, 160, 179), (185, 188, 166, 164), (178, 176, 163, 161), (178, 161, 169, 180), (180, 169, 168, 181), (167, 165, 174, 172), (172, 174, 175, 173), (184, 167, 172, 190), (190, 172, 173, 191), (161, 163, 170, 169), (169, 170, 171, 168), (170, 182, 183, 171), (163, 176, 182, 170), (186, 180, 181, 187), (189, 178, 180, 186), (189, 184, 176, 178), (160, 162, 177, 179), (187, 181, 179, 185), (171, 183, 177, 162), (175, 187, 185, 164), (165, 167, 184, 189), (165, 189, 186, 174), (174, 186, 187, 175), (182, 190, 191, 183), (176, 184, 190, 182), (179, 177, 188, 185), (183, 191, 188, 177), (426, 195, 194, 428), (209, 199, 198, 210), (202, 197, 196, 203), (213, 193, 205, 221), (433, 210, 198, 427), (431, 208, 195, 426), (213, 217, 200, 193), (215, 219, 203, 196), (429, 202, 203, 427), (193, 200, 201, 192), (221, 205, 204, 222), (196, 197, 207, 206), (193, 192, 204, 205), (215, 196, 206, 223), (192, 214, 222, 204), (214, 215, 223, 222), (207, 220, 223, 206), (220, 221, 222, 223), (192, 201, 218, 214), (214, 218, 219, 215), (197, 202, 216, 212), (212, 216, 217, 213), (429, 199, 209, 430), (430, 209, 208, 431), (428, 194, 211, 432), (432, 211, 210, 433), (197, 212, 220, 207), (212, 213, 221, 220), (195, 208, 211, 194), (208, 209, 210, 211), (249, 234, 226, 235), (248, 237, 230, 238), (247, 240, 228, 241), (246, 232, 224, 243), (245, 238, 230, 241), (244, 236, 227, 233), (242, 244, 233, 225), (229, 239, 244, 242), (239, 231, 236, 244), (243, 245, 241, 228), (224, 235, 245, 243), (235, 226, 238, 245), (240, 246, 243, 228), (229, 242, 246, 240), (242, 225, 232, 246), (237, 247, 241, 230), (231, 239, 247, 237), (239, 229, 240, 247), (234, 248, 238, 226), (227, 236, 248, 234), (236, 231, 237, 248), (232, 249, 235, 224), (225, 233, 249, 232), (233, 227, 234, 249), (275, 260, 252, 261), (274, 263, 256, 264), (273, 266, 254, 267), (272, 258, 250, 269), (271, 264, 256, 267), (270, 262, 253, 259), (268, 270, 259, 251), (255, 265, 270, 268), (265, 257, 262, 270), (269, 271, 267, 254), (250, 261, 271, 269), (261, 252, 264, 271), (266, 272, 269, 254), (255, 268, 272, 266), (268, 251, 258, 272), (263, 273, 267, 256), (257, 265, 273, 263), (265, 255, 266, 273), (260, 274, 264, 252), (253, 262, 274, 260), (262, 257, 263, 274), (258, 275, 261, 250), (251, 259, 275, 258), (259, 253, 260, 275), (301, 286, 278, 287), (300, 289, 282, 290), (299, 292, 280, 293), (298, 284, 276, 295), (297, 290, 282, 293), (296, 288, 279, 285), (294, 296, 285, 277), (281, 291, 296, 294), (291, 283, 288, 296), (295, 297, 293, 280), (276, 287, 297, 295), (287, 278, 290, 297), (292, 298, 295, 280), (281, 294, 298, 292), (294, 277, 284, 298), (289, 299, 293, 282), (283, 291, 299, 289), (291, 281, 292, 299), (286, 300, 290, 278), (279, 288, 300, 286), (288, 283, 289, 300), (284, 301, 287, 276), (277, 285, 301, 284), (285, 279, 286, 301), (327, 312, 304, 313), (326, 315, 308, 316), (325, 318, 306, 319), (324, 310, 302, 321), (323, 316, 308, 319), (322, 314, 305, 311), (320, 322, 311, 303), (307, 317, 322, 320), (317, 309, 314, 322), (321, 323, 319, 306), (302, 313, 323, 321), (313, 304, 316, 323), (318, 324, 321, 306), (307, 320, 324, 318), (320, 303, 310, 324), (315, 325, 319, 308), (309, 317, 325, 315), (317, 307, 318, 325), (312, 326, 316, 304), (305, 314, 326, 312), (314, 309, 315, 326), (310, 327, 313, 302), (303, 311, 327, 310), (311, 305, 312, 327), (353, 338, 330, 339), (352, 341, 334, 342), (351, 344, 332, 345), (350, 336, 328, 347), (349, 342, 334, 345), (348, 340, 331, 337), (346, 348, 337, 329), (333, 343, 348, 346), (343, 335, 340, 348), (347, 349, 345, 332), (328, 339, 349, 347), (339, 330, 342, 349), (344, 350, 347, 332), (333, 346, 350, 344), (346, 329, 336, 350), (341, 351, 345, 334), (335, 343, 351, 341), (343, 333, 344, 351), (338, 352, 342, 330), (331, 340, 352, 338), (340, 335, 341, 352), (336, 353, 339, 328), (329, 337, 353, 336), (337, 331, 338, 353), (379, 364, 356, 365), (378, 367, 360, 368), (377, 370, 358, 371), (376, 362, 354, 373), (375, 368, 360, 371), (374, 366, 357, 363), (372, 374, 363, 355), (359, 369, 374, 372), (369, 361, 366, 374), (373, 375, 371, 358), (354, 365, 375, 373), (365, 356, 368, 375), (370, 376, 373, 358), (359, 372, 376, 370), (372, 355, 362, 376), (367, 377, 371, 360), (361, 369, 377, 367), (369, 359, 370, 377), (364, 378, 368, 356), (357, 366, 378, 364), (366, 361, 367, 378), (362, 379, 365, 354), (355, 363, 379, 362), (363, 357, 364, 379), (381, 387, 842, 863), (858, 390, 385, 848), (394, 392, 383, 393), (387, 381, 397, 382), (855, 848, 385, 393), (397, 380, 395, 396), (380, 865, 862, 395), (384, 391, 854, 852), (391, 386, 846, 854), (853, 855, 393, 383), (381, 389, 380, 397), (389, 381, 863, 861), (392, 856, 853, 383), (384, 852, 856, 392), (389, 861, 865, 380), (390, 394, 393, 385), (386, 391, 394, 390), (391, 384, 392, 394), (862, 864, 396, 395), (867, 382, 388, 836), (846, 386, 390, 858), (842, 387, 382, 867), (382, 397, 396, 388), (864, 836, 388, 396), (869, 398, 402, 875), (401, 868, 874, 405), (398, 399, 403, 402), (399, 400, 404, 403), (400, 401, 405, 404), (409, 880, 886, 413), (405, 874, 880, 409), (402, 403, 407, 406), (403, 404, 408, 407), (404, 405, 409, 408), (875, 402, 406, 881), (410, 411, 415, 414), (406, 407, 411, 410), (407, 408, 412, 411), (408, 409, 413, 412), (881, 406, 410, 887), (411, 412, 416, 415), (412, 413, 417, 416), (887, 410, 414, 893), (413, 886, 892, 417), (415, 416, 420, 419), (416, 417, 421, 420), (893, 414, 418, 899), (417, 892, 898, 421), (414, 415, 419, 418), (419, 420, 424, 423), (420, 421, 425, 424), (899, 418, 422, 905), (421, 898, 904, 425), (418, 419, 423, 422), (422, 423, 424, 425, 904, 905), (398, 869, 868, 401, 400, 399), (218, 432, 433, 219), (201, 428, 432, 218), (216, 430, 431, 217), (202, 429, 430, 216), (199, 429, 427, 198), (217, 431, 426, 200), (219, 433, 427, 203), (200, 426, 428, 201), (448, 451, 437, 436), (461, 452, 438, 442), (458, 455, 441, 445), (444, 445, 441, 440), (442, 438, 439, 443), (434, 442, 443, 435), (436, 437, 445, 444), (451, 458, 445, 437), (446, 461, 442, 434), (436, 444, 463, 448), (448, 463, 462, 447), (447, 462, 461, 446), (435, 443, 460, 449), (449, 460, 459, 450), (450, 459, 458, 451), (443, 439, 457, 460), (460, 457, 456, 459), (459, 456, 455, 458), (444, 440, 454, 463), (463, 454, 453, 462), (462, 453, 452, 461), (434, 435, 449, 446), (446, 449, 450, 447), (447, 450, 451, 448), (478, 481, 467, 466), (491, 482, 468, 472), (488, 485, 471, 475), (474, 475, 471, 470), (472, 468, 469, 473), (464, 472, 473, 465), (466, 467, 475, 474), (481, 488, 475, 467), (476, 491, 472, 464), (466, 474, 493, 478), (478, 493, 492, 477), (477, 492, 491, 476), (465, 473, 490, 479), (479, 490, 489, 480), (480, 489, 488, 481), (473, 469, 487, 490), (490, 487, 486, 489), (489, 486, 485, 488), (474, 470, 484, 493), (493, 484, 483, 492), (492, 483, 482, 491), (464, 465, 479, 476), (476, 479, 480, 477), (477, 480, 481, 478), (502, 494, 496, 505), (525, 522, 500, 507), (507, 500, 498, 509), (515, 513, 494, 502), (519, 498, 500, 522), (512, 495, 497, 510), (512, 514, 503, 495), (514, 515, 502, 503), (501, 506, 508, 499), (506, 507, 509, 508), (518, 524, 506, 501), (524, 525, 507, 506), (495, 503, 504, 497), (503, 502, 505, 504), (504, 505, 517, 516), (497, 504, 516, 510), (520, 521, 515, 514), (523, 520, 514, 512), (523, 512, 510, 518), (494, 513, 511, 496), (521, 519, 513, 515), (505, 496, 511, 517), (509, 498, 519, 521), (499, 523, 518, 501), (499, 508, 520, 523), (508, 509, 521, 520), (516, 517, 525, 524), (510, 516, 524, 518), (513, 519, 522, 511), (517, 511, 522, 525), (534, 526, 528, 537), (557, 554, 532, 539), (539, 532, 530, 541), (547, 545, 526, 534), (551, 530, 532, 554), (544, 527, 529, 542), (544, 546, 535, 527), (546, 547, 534, 535), (533, 538, 540, 531), (538, 539, 541, 540), (550, 556, 538, 533), (556, 557, 539, 538), (527, 535, 536, 529), (535, 534, 537, 536), (536, 537, 549, 548), (529, 536, 548, 542), (552, 553, 547, 546), (555, 552, 546, 544), (555, 544, 542, 550), (526, 545, 543, 528), (553, 551, 545, 547), (537, 528, 543, 549), (541, 530, 551, 553), (531, 555, 550, 533), (531, 540, 552, 555), (540, 541, 553, 552), (548, 549, 557, 556), (542, 548, 556, 550), (545, 551, 554, 543), (549, 543, 554, 557), (566, 565, 563, 567), (580, 572, 559, 569), (577, 561, 559, 572), (569, 559, 561, 568), (578, 576, 565, 566), (575, 564, 562, 570), (575, 578, 566, 564), (558, 569, 568, 560), (571, 580, 569, 558), (564, 566, 567, 562), (562, 567, 581, 570), (570, 581, 580, 571), (560, 568, 579, 574), (574, 579, 578, 575), (560, 574, 571, 558), (574, 575, 570, 571), (568, 561, 577, 579), (579, 577, 576, 578), (565, 576, 573, 563), (576, 577, 572, 573), (567, 563, 573, 581), (581, 573, 572, 580), (590, 582, 584, 593), (613, 610, 588, 595), (595, 588, 586, 597), (603, 601, 582, 590), (607, 586, 588, 610), (600, 583, 585, 598), (600, 602, 591, 583), (602, 603, 590, 591), (589, 594, 596, 587), (594, 595, 597, 596), (606, 612, 594, 589), (612, 613, 595, 594), (583, 591, 592, 585), (591, 590, 593, 592), (592, 593, 605, 604), (585, 592, 604, 598), (608, 609, 603, 602), (611, 608, 602, 600), (611, 600, 598, 606), (582, 601, 599, 584), (609, 607, 601, 603), (593, 584, 599, 605), (597, 586, 607, 609), (587, 611, 606, 589), (587, 596, 608, 611), (596, 597, 609, 608), (604, 605, 613, 612), (598, 604, 612, 606), (601, 607, 610, 599), (605, 599, 610, 613), (622, 614, 616, 625), (645, 642, 620, 627), (627, 620, 618, 629), (635, 633, 614, 622), (639, 618, 620, 642), (632, 615, 617, 630), (632, 634, 623, 615), (634, 635, 622, 623), (621, 626, 628, 619), (626, 627, 629, 628), (638, 644, 626, 621), (644, 645, 627, 626), (615, 623, 624, 617), (623, 622, 625, 624), (624, 625, 637, 636), (617, 624, 636, 630), (640, 641, 635, 634), (643, 640, 634, 632), (643, 632, 630, 638), (614, 633, 631, 616), (641, 639, 633, 635), (625, 616, 631, 637), (629, 618, 639, 641), (619, 643, 638, 621), (619, 628, 640, 643), (628, 629, 641, 640), (636, 637, 645, 644), (630, 636, 644, 638), (633, 639, 642, 631), (637, 631, 642, 645), (910, 912, 648, 649), (663, 664, 652, 653), (656, 657, 650, 651), (667, 675, 659, 647), (917, 911, 652, 664), (915, 910, 649, 662), (667, 647, 654, 671), (669, 650, 657, 673), (913, 911, 657, 656), (647, 646, 655, 654), (675, 676, 658, 659), (650, 660, 661, 651), (647, 659, 658, 646), (669, 677, 660, 650), (646, 658, 676, 668), (668, 676, 677, 669), (661, 660, 677, 674), (674, 677, 676, 675), (646, 668, 672, 655), (668, 669, 673, 672), (651, 666, 670, 656), (666, 667, 671, 670), (913, 914, 663, 653), (914, 915, 662, 663), (912, 916, 665, 648), (916, 917, 664, 665), (651, 661, 674, 666), (666, 674, 675, 667), (649, 648, 665, 662), (662, 665, 664, 663), (703, 689, 680, 688), (702, 692, 684, 691), (701, 695, 682, 694), (700, 697, 678, 686), (699, 695, 684, 692), (698, 687, 681, 690), (696, 679, 687, 698), (683, 696, 698, 693), (693, 698, 690, 685), (697, 682, 695, 699), (678, 697, 699, 689), (689, 699, 692, 680), (694, 682, 697, 700), (683, 694, 700, 696), (696, 700, 686, 679), (691, 684, 695, 701), (685, 691, 701, 693), (693, 701, 694, 683), (688, 680, 692, 702), (681, 688, 702, 690), (690, 702, 691, 685), (686, 678, 689, 703), (679, 686, 703, 687), (687, 703, 688, 681), (729, 715, 706, 714), (728, 718, 710, 717), (727, 721, 708, 720), (726, 723, 704, 712), (725, 721, 710, 718), (724, 713, 707, 716), (722, 705, 713, 724), (709, 722, 724, 719), (719, 724, 716, 711), (723, 708, 721, 725), (704, 723, 725, 715), (715, 725, 718, 706), (720, 708, 723, 726), (709, 720, 726, 722), (722, 726, 712, 705), (717, 710, 721, 727), (711, 717, 727, 719), (719, 727, 720, 709), (714, 706, 718, 728), (707, 714, 728, 716), (716, 728, 717, 711), (712, 704, 715, 729), (705, 712, 729, 713), (713, 729, 714, 707), (755, 741, 732, 740), (754, 744, 736, 743), (753, 747, 734, 746), (752, 749, 730, 738), (751, 747, 736, 744), (750, 739, 733, 742), (748, 731, 739, 750), (735, 748, 750, 745), (745, 750, 742, 737), (749, 734, 747, 751), (730, 749, 751, 741), (741, 751, 744, 732), (746, 734, 749, 752), (735, 746, 752, 748), (748, 752, 738, 731), (743, 736, 747, 753), (737, 743, 753, 745), (745, 753, 746, 735), (740, 732, 744, 754), (733, 740, 754, 742), (742, 754, 743, 737), (738, 730, 741, 755), (731, 738, 755, 739), (739, 755, 740, 733), (781, 767, 758, 766), (780, 770, 762, 769), (779, 773, 760, 772), (778, 775, 756, 764), (777, 773, 762, 770), (776, 765, 759, 768), (774, 757, 765, 776), (761, 774, 776, 771), (771, 776, 768, 763), (775, 760, 773, 777), (756, 775, 777, 767), (767, 777, 770, 758), (772, 760, 775, 778), (761, 772, 778, 774), (774, 778, 764, 757), (769, 762, 773, 779), (763, 769, 779, 771), (771, 779, 772, 761), (766, 758, 770, 780), (759, 766, 780, 768), (768, 780, 769, 763), (764, 756, 767, 781), (757, 764, 781, 765), (765, 781, 766, 759), (807, 793, 784, 792), (806, 796, 788, 795), (805, 799, 786, 798), (804, 801, 782, 790), (803, 799, 788, 796), (802, 791, 785, 794), (800, 783, 791, 802), (787, 800, 802, 797), (797, 802, 794, 789), (801, 786, 799, 803), (782, 801, 803, 793), (793, 803, 796, 784), (798, 786, 801, 804), (787, 798, 804, 800), (800, 804, 790, 783), (795, 788, 799, 805), (789, 795, 805, 797), (797, 805, 798, 787), (792, 784, 796, 806), (785, 792, 806, 794), (794, 806, 795, 789), (790, 782, 793, 807), (783, 790, 807, 791), (791, 807, 792, 785), (833, 819, 810, 818), (832, 822, 814, 821), (831, 825, 812, 824), (830, 827, 808, 816), (829, 825, 814, 822), (828, 817, 811, 820), (826, 809, 817, 828), (813, 826, 828, 823), (823, 828, 820, 815), (827, 812, 825, 829), (808, 827, 829, 819), (819, 829, 822, 810), (824, 812, 827, 830), (813, 824, 830, 826), (826, 830, 816, 809), (821, 814, 825, 831), (815, 821, 831, 823), (823, 831, 824, 813), (818, 810, 822, 832), (811, 818, 832, 820), (820, 832, 821, 815), (816, 808, 819, 833), (809, 816, 833, 817), (817, 833, 818, 811), (835, 863, 842, 843), (858, 848, 840, 847), (857, 851, 838, 850), (843, 837, 866, 835), (855, 851, 840, 848), (866, 860, 859, 834), (834, 859, 862, 865), (839, 852, 854, 849), (849, 854, 846, 841), (853, 838, 851, 855), (835, 866, 834, 845), (845, 861, 863, 835), (850, 838, 853, 856), (839, 850, 856, 852), (845, 834, 865, 861), (847, 840, 851, 857), (841, 847, 857, 849), (849, 857, 850, 839), (862, 859, 860, 864), (867, 836, 844, 837), (846, 858, 847, 841), (842, 867, 837, 843), (837, 844, 860, 866), (864, 860, 844, 836), (869, 875, 876, 870), (873, 879, 874, 868), (870, 876, 877, 871), (871, 877, 878, 872), (872, 878, 879, 873), (885, 891, 886, 880), (879, 885, 880, 874), (876, 882, 883, 877), (877, 883, 884, 878), (878, 884, 885, 879), (875, 881, 882, 876), (888, 894, 895, 889), (882, 888, 889, 883), (883, 889, 890, 884), (884, 890, 891, 885), (881, 887, 888, 882), (889, 895, 896, 890), (890, 896, 897, 891), (887, 893, 894, 888), (891, 897, 892, 886), (895, 901, 902, 896), (896, 902, 903, 897), (893, 899, 900, 894), (897, 903, 898, 892), (894, 900, 901, 895), (901, 907, 908, 902), (902, 908, 909, 903), (899, 905, 906, 900), (903, 909, 904, 898), (900, 906, 907, 901), (906, 905, 904, 909, 908, 907), (870, 871, 872, 873, 868, 869), (672, 673, 917, 916), (655, 672, 916, 912), (670, 671, 915, 914), (656, 670, 914, 913), (653, 652, 911, 913), (671, 654, 910, 915), (673, 657, 911, 917), (654, 655, 912, 910)])
me_cube.polygons.foreach_set('material_index', [0, 0, 0, 0, 0, 0, 0, 0, 0, 0, 0, 0, 0, 0, 0, 0, 0, 0, 0, 0, 0, 0, 0, 0, 0, 0, 0, 0, 0, 0, 0, 0, 0, 0, 0, 0, 0, 0, 0, 0, 0, 0, 0, 0, 0, 0, 0, 0, 1, 1, 1, 1, 1, 1, 1, 1, 1, 1, 1, 1, 1, 1, 1, 1, 1, 1, 1, 1, 1, 1, 1, 1, 1, 1, 1, 1, 1, 1, 1, 1, 1, 1, 1, 1, 1, 1, 1, 1, 1, 1, 1, 1, 1, 1, 1, 1, 1, 1, 1, 1, 1, 1, 1, 1, 1, 1, 1, 1, 1, 1, 1, 1, 1, 1, 1, 1, 1, 1, 1, 1, 1, 1, 1, 1, 1, 1, 1, 1, 1, 1, 1, 1, 1, 1, 1, 1, 1, 1, 1, 1, 1, 1, 1, 1, 1, 1, 1, 1, 1, 1, 1, 1, 1, 1, 1, 1, 1, 1, 1, 1, 1, 1, 1, 1, 1, 1, 1, 1, 1, 1, 1, 1, 1, 1, 1, 1, 1, 1, 1, 1, 1, 1, 1, 1, 1, 1, 1, 1, 1, 1, 1, 1, 1, 1, 1, 1, 1, 1, 1, 1, 1, 1, 1, 1, 1, 1, 1, 1, 1, 1, 1, 1, 1, 1, 1, 1, 1, 1, 1, 1, 1, 1, 1, 1, 1, 1, 1, 1, 1, 1, 1, 1, 1, 1, 1, 1, 1, 1, 1, 1, 1, 1, 1, 1, 1, 1, 1, 1, 1, 1, 1, 1, 1, 1, 1, 1, 1, 1, 1, 1, 1, 1, 1, 1, 1, 1, 1, 1, 1, 1, 1, 1, 1, 1, 1, 1, 1, 1, 1, 1, 1, 1, 1, 1, 1, 1, 1, 1, 1, 1, 1, 1, 1, 1, 1, 1, 1, 1, 1, 1, 1, 1, 1, 1, 1, 1, 1, 1, 1, 1, 1, 1, 1, 1, 1, 1, 1, 1, 1, 1, 1, 1, 1, 1, 1, 1, 1, 1, 1, 1, 1, 1, 1, 1, 1, 1, 1, 1, 1, 1, 1, 1, 1, 1, 1, 1, 1, 1, 1, 1, 1, 1, 1, 1, 1, 1, 1, 1, 1, 1, 1, 1, 1, 1, 0, 0, 0, 0, 0, 0, 0, 0, 0, 0, 0, 0, 0, 0, 0, 0, 0, 0, 0, 0, 0, 0, 0, 0, 0, 0, 0, 0, 0, 0, 0, 0, 0, 0, 0, 0, 0, 0, 0, 0, 0, 0, 0, 0, 0, 0, 0, 0, 0, 0, 0, 0, 0, 0, 0, 0, 1, 1, 1, 1, 1, 1, 1, 1, 0, 0, 0, 0, 0, 0, 0, 0, 0, 0, 0, 0, 0, 0, 0, 0, 0, 0, 0, 0, 0, 0, 0, 0, 0, 0, 0, 0, 0, 0, 0, 0, 0, 0, 0, 0, 0, 0, 0, 0, 0, 0, 0, 0, 0, 0, 0, 0, 2, 2, 2, 2, 2, 2, 2, 2, 2, 2, 2, 2, 2, 2, 2, 2, 2, 2, 2, 2, 2, 2, 2, 2, 2, 2, 2, 2, 2, 2, 2, 2, 2, 2, 2, 2, 2, 2, 2, 2, 2, 2, 2, 2, 2, 2, 2, 2, 2, 2, 2, 2, 2, 2, 2, 2, 2, 2, 2, 2, 2, 2, 2, 2, 2, 2, 2, 2, 2, 2, 2, 2, 2, 2, 2, 2, 2, 2, 2, 2, 2, 2, 2, 2, 2, 2, 2, 2, 2, 2, 2, 2, 2, 2, 2, 2, 2, 2, 2, 2, 2, 2, 2, 2, 2, 2, 2, 2, 2, 2, 2, 2, 2, 2, 2, 2, 2, 2, 2, 2, 2, 2, 2, 2, 2, 2, 2, 2, 2, 2, 2, 2, 2, 2, 2, 2, 2, 2, 2, 2, 2, 2, 2, 2, 2, 2, 2, 2, 2, 2, 2, 2, 2, 2, 2, 2, 2, 2, 2, 2, 2, 2, 2, 2, 2, 2, 2, 2, 2, 2, 2, 2, 2, 2, 2, 2, 2, 2, 2, 2, 2, 2, 2, 2, 2, 2, 2, 2, 2, 2, 2, 2, 2, 2, 2, 2, 2, 2, 2, 2, 2, 2, 2, 2, 2, 2, 2, 2, 2, 2, 2, 2, 2, 2, 2, 2, 2, 2, 2, 2, 2, 2, 2, 2, 2, 2, 2, 2, 2, 2, 2, 2, 2, 2, 2, 2, 2, 2, 2, 2, 2, 2, 2, 2, 2, 2, 2, 2, 2, 2, 2, 2, 2, 2, 2, 2, 2, 2, 2, 2, 2, 2, 2, 2, 2, 2, 2, 2, 2, 2, 2, 2, 2, 2, 2, 2, 2, 2, 2, 2, 2, 2, 2, 2, 2, 2, 2, 2, 2, 2, 2, 2, 2, 2, 2, 2, 2, 2, 2, 2, 2, 2, 2, 2, 2, 2, 2, 2, 2, 2, 2, 2, 2, 2, 2, 2, 0, 0, 0, 0, 0, 0, 0, 0, 0, 0, 0, 0, 0, 0, 0, 0, 0, 0, 0, 0, 0, 0, 0, 0, 0, 0, 0, 0, 0, 0, 0, 0, 0, 0, 0, 0, 0, 0, 0, 0, 0, 0, 0, 0, 0, 0, 0, 0, 0, 0, 0, 0, 0, 0, 0, 0, 2, 2, 2, 2, 2, 2, 2, 2])
me_cube.materials.append(mat_material)
me_cube.materials.append(mat_material_001)
me_cube.materials.append(mat_material_002)
me_cube.use_remesh_preserve_volume = False
me_cube.use_remesh_preserve_attributes = False
me_cube.use_mirror_vertex_groups = False
me_cube.update()
arm_armature = bpy.data.armatures.new('Armature')  # bones are not reproduced

# ---- objects
ob_armature = bpy.data.objects.new('Armature', arm_armature)
ob_cube = bpy.data.objects.new('Cube', me_cube)
ob_lamp = bpy.data.objects.new('Lamp', light_lamp)
ob_camera = bpy.data.objects.new('Camera', cam_camera)

# ---- transforms, parenting, visibility, modifiers, constraints
ob_armature.location = (0.0, 0.0, 0.0)
ob_armature.show_in_front = True
ob_armature.lineart.crease_threshold = 0.0
ob_cube.parent = ob_armature
ob_cube.location = (0.0, 0.0, 0.0)
ob_cube.lock_rotations_4d = False
ob_cube.empty_display_type = 'ARROWS'
ob_cube.lineart.crease_threshold = 0.0
_vg = ob_cube.vertex_groups.new(name='Hip')
_vg.add([0, 1, 2, 3, 4, 5, 6, 7, 8, 9, 10, 11, 12, 13, 14, 15, 16, 17, 18, 19, 434, 435, 436, 437, 438, 439, 440, 441, 442, 443, 444, 445, 446, 447, 448, 449, 450, 451, 452, 453, 454, 455, 456, 457, 458, 459, 460, 461, 462, 463], 1.0, 'REPLACE')
_vg = ob_cube.vertex_groups.new(name='Spine')
_vg.add([20, 21, 22, 23, 24, 25, 26, 27, 28, 29, 30, 31, 32, 33, 34, 35, 36, 37, 38, 39, 383, 384, 385, 386, 390, 391, 392, 393, 394, 464, 465, 466, 467, 468, 469, 470, 471, 472, 473, 474, 475, 476, 477, 478, 479, 480, 481, 482, 483, 484, 485, 486, 487, 488, 489, 490, 491, 492, 493, 838, 839, 840, 841, 846, 847, 848, 849, 850, 851, 852, 853, 854, 855, 856, 857, 858], 1.0, 'REPLACE')
_vg = ob_cube.vertex_groups.new(name='Head')
_vg.add([380, 381, 382, 387, 388, 389, 395, 396, 397, 398, 399, 400, 401, 402, 403, 404, 405, 406, 407, 408, 409, 410, 411, 412, 413, 414, 415, 416, 417, 418, 419, 420, 421, 422, 423, 424, 425, 834, 835, 836, 837, 842, 843, 844, 845, 859, 860, 861, 862, 863, 864, 865, 866, 867, 868, 869, 870, 871, 872, 873, 874, 875, 876, 877, 878, 879, 880, 881, 882, 883, 884, 885, 886, 887, 888, 889, 890, 891, 892, 893, 894, 895, 896, 897, 898, 899, 900, 901, 902, 903, 904, 905, 906, 907, 908, 909], 1.0, 'REPLACE')
_vg = ob_cube.vertex_groups.new(name='Upper Arm.L')
_vg.add([40, 41, 42, 43, 44, 45, 46, 47, 48, 49, 50, 51, 52, 53, 54, 55, 56, 57, 58, 59, 60, 61, 62, 63, 64, 65, 66, 67, 68, 69, 70, 71, 276, 277, 278, 279, 280, 281, 282, 283, 284, 285, 286, 287, 288, 289, 290, 291, 292, 293, 294, 295, 296, 297, 298, 299, 300, 301], 1.0, 'REPLACE')
_vg = ob_cube.vertex_groups.new(name='Lower Arm.L')
_vg.add([72, 73, 74, 75, 76, 77, 78, 79, 80, 81, 82, 83, 84, 85, 86, 87, 88, 89, 90, 91, 92, 93, 94, 95, 96, 97, 98, 99, 100, 101, 102, 103, 224, 225, 226, 227, 228, 229, 230, 231, 232, 233, 234, 235, 236, 237, 238, 239, 240, 241, 242, 243, 244, 245, 246, 247, 248, 249], 1.0, 'REPLACE')
_vg = ob_cube.vertex_groups.new(name='Hand.L')
_vg.add([104, 105, 106, 107, 108, 109, 110, 111, 112, 113, 114, 115, 116, 117, 118, 119, 120, 121, 122, 123, 124, 125, 126, 127, 250, 251, 252, 253, 254, 255, 256, 257, 258, 259, 260, 261, 262, 263, 264, 265, 266, 267, 268, 269, 270, 271, 272, 273, 274, 275], 1.0, 'REPLACE')
_vg = ob_cube.vertex_groups.new(name='Upper Arm.R')
_vg.add([494, 495, 496, 497, 498, 499, 500, 501, 502, 503, 504, 505, 506, 507, 508, 509, 510, 511, 512, 513, 514, 515, 516, 517, 518, 519, 520, 521, 522, 523, 524, 525, 730, 731, 732, 733, 734, 735, 736, 737, 738, 739, 740, 741, 742, 743, 744, 745, 746, 747, 748, 749, 750, 751, 752, 753, 754, 755], 1.0, 'REPLACE')
_vg = ob_cube.vertex_groups.new(name='Lower Arm.R')
_vg.add([526, 527, 528, 529, 530, 531, 532, 533, 534, 535, 536, 537, 538, 539, 540, 541, 542, 543, 544, 545, 546, 547, 548, 549, 550, 551, 552, 553, 554, 555, 556, 557, 678, 679, 680, 681, 682, 683, 684, 685, 686, 687, 688, 689, 690, 691, 692, 693, 694, 695, 696, 697, 698, 699, 700, 701, 702, 703], 1.0, 'REPLACE')
_vg = ob_cube.vertex_groups.new(name='Hand.R')
_vg.add([558, 559, 560, 561, 562, 563, 564, 565, 566, 567, 568, 569, 570, 571, 572, 573, 574, 575, 576, 577, 578, 579, 580, 581, 704, 705, 706, 707, 708, 709, 710, 711, 712, 713, 714, 715, 716, 717, 718, 719, 720, 721, 722, 723, 724, 725, 726, 727, 728, 729], 1.0, 'REPLACE')
_vg = ob_cube.vertex_groups.new(name='Upper Leg.L')
_vg.add([128, 129, 130, 131, 132, 133, 134, 135, 136, 137, 138, 139, 140, 141, 142, 143, 144, 145, 146, 147, 148, 149, 150, 151, 152, 153, 154, 155, 156, 157, 158, 159, 302, 303, 304, 305, 306, 307, 308, 309, 310, 311, 312, 313, 314, 315, 316, 317, 318, 319, 320, 321, 322, 323, 324, 325, 326, 327], 1.0, 'REPLACE')
_vg = ob_cube.vertex_groups.new(name='Lower Leg.L')
_vg.add([160, 161, 162, 163, 164, 165, 166, 167, 168, 169, 170, 171, 172, 173, 174, 175, 176, 177, 178, 179, 180, 181, 182, 183, 184, 185, 186, 187, 188, 189, 190, 191, 328, 329, 330, 331, 332, 333, 334, 335, 336, 337, 338, 339, 340, 341, 342, 343, 344, 345, 346, 347, 348, 349, 350, 351, 352, 353], 1.0, 'REPLACE')
_vg = ob_cube.vertex_groups.new(name='Foot.L')
for _i, _w in zip([194, 195, 198, 199, 200, 201, 202, 203, 208, 209, 210, 211, 216, 217, 218, 219, 354, 355, 356, 357, 358, 359, 360, 361, 362, 363, 364, 365, 366, 367, 368, 369, 370, 371, 372, 373, 374, 375, 376, 377, 378, 379, 426, 427, 428, 429, 430, 431, 432, 433], [1.0, 1.0, 1.0, 1.0, 0.5, 0.5, 0.5, 0.5, 1.0, 1.0, 1.0, 1.0, 0.5, 0.5, 0.5, 0.5, 1.0, 1.0, 1.0, 1.0, 1.0, 1.0, 1.0, 1.0, 1.0, 1.0, 1.0, 1.0, 1.0, 1.0, 1.0, 1.0, 1.0, 1.0, 1.0, 1.0, 1.0, 1.0, 1.0, 1.0, 1.0, 1.0, 1.0, 1.0, 1.0, 1.0, 1.0, 1.0, 1.0, 1.0]): _vg.add([_i], _w, 'REPLACE')
_vg = ob_cube.vertex_groups.new(name='Upper Leg.R')
_vg.add([582, 583, 584, 585, 586, 587, 588, 589, 590, 591, 592, 593, 594, 595, 596, 597, 598, 599, 600, 601, 602, 603, 604, 605, 606, 607, 608, 609, 610, 611, 612, 613, 756, 757, 758, 759, 760, 761, 762, 763, 764, 765, 766, 767, 768, 769, 770, 771, 772, 773, 774, 775, 776, 777, 778, 779, 780, 781], 1.0, 'REPLACE')
_vg = ob_cube.vertex_groups.new(name='Lower Leg.R')
_vg.add([614, 615, 616, 617, 618, 619, 620, 621, 622, 623, 624, 625, 626, 627, 628, 629, 630, 631, 632, 633, 634, 635, 636, 637, 638, 639, 640, 641, 642, 643, 644, 645, 782, 783, 784, 785, 786, 787, 788, 789, 790, 791, 792, 793, 794, 795, 796, 797, 798, 799, 800, 801, 802, 803, 804, 805, 806, 807], 1.0, 'REPLACE')
_vg = ob_cube.vertex_groups.new(name='Foot.R')
for _i, _w in zip([648, 649, 652, 653, 654, 655, 656, 657, 662, 663, 664, 665, 670, 671, 672, 673, 808, 809, 810, 811, 812, 813, 814, 815, 816, 817, 818, 819, 820, 821, 822, 823, 824, 825, 826, 827, 828, 829, 830, 831, 832, 833, 910, 911, 912, 913, 914, 915, 916, 917], [1.0, 1.0, 1.0, 1.0, 0.5, 0.5, 0.5, 0.5, 1.0, 1.0, 1.0, 1.0, 0.5, 0.5, 0.5, 0.5, 1.0, 1.0, 1.0, 1.0, 1.0, 1.0, 1.0, 1.0, 1.0, 1.0, 1.0, 1.0, 1.0, 1.0, 1.0, 1.0, 1.0, 1.0, 1.0, 1.0, 1.0, 1.0, 1.0, 1.0, 1.0, 1.0, 1.0, 1.0, 1.0, 1.0, 1.0, 1.0, 1.0, 1.0]): _vg.add([_i], _w, 'REPLACE')
_vg = ob_cube.vertex_groups.new(name='Toes.L')
for _i, _w in zip([192, 193, 196, 197, 200, 201, 202, 203, 204, 205, 206, 207, 212, 213, 214, 215, 216, 217, 218, 219, 220, 221, 222, 223, 426, 427, 428, 429, 430, 431, 432, 433], [1.0, 1.0, 1.0, 1.0, 1.0, 1.0, 1.0, 1.0, 1.0, 1.0, 1.0, 1.0, 1.0, 1.0, 1.0, 1.0, 1.0, 1.0, 1.0, 1.0, 1.0, 1.0, 1.0, 1.0, 0.5, 0.5, 0.5, 0.5, 0.5, 0.5, 0.5, 0.5]): _vg.add([_i], _w, 'REPLACE')
_vg = ob_cube.vertex_groups.new(name='Toes.R')
for _i, _w in zip([646, 647, 650, 651, 654, 655, 656, 657, 658, 659, 660, 661, 666, 667, 668, 669, 670, 671, 672, 673, 674, 675, 676, 677, 910, 911, 912, 913, 914, 915, 916, 917], [1.0, 1.0, 1.0, 1.0, 1.0, 1.0, 1.0, 1.0, 1.0, 1.0, 1.0, 1.0, 1.0, 1.0, 1.0, 1.0, 1.0, 1.0, 1.0, 1.0, 1.0, 1.0, 1.0, 1.0, 0.5, 0.5, 0.5, 0.5, 0.5, 0.5, 0.5, 0.5]): _vg.add([_i], _w, 'REPLACE')
_m = ob_cube.modifiers.new('Armature', 'ARMATURE')
_m.object = ob_armature
ob_lamp.location = (4.076, 1.005, 5.904)
ob_lamp.rotation_euler = (0.6503, 0.05522, 1.866)
ob_lamp.lock_rotations_4d = False
ob_lamp.empty_display_type = 'ARROWS'
ob_lamp.color = (0.0, 0.0, 0.0, 0.0)
ob_lamp.hide_viewport = True
ob_lamp.lineart.crease_threshold = 0.0
ob_camera.location = (7.481, -6.508, 5.344)
ob_camera.rotation_euler = (1.109, 0.01082, 0.8149)
ob_camera.lock_rotations_4d = False
ob_camera.empty_display_type = 'ARROWS'
ob_camera.color = (0.0, 0.0, 0.0, 0.0)
ob_camera.hide_viewport = True
ob_camera.display_type = 'WIRE'
ob_camera.lineart.crease_threshold = 0.0

# ---- collection membership
col_collection_1.objects.link(ob_armature)
col_collection_1.objects.link(ob_cube)
col_collection_1.objects.link(ob_lamp)
col_collection_1.objects.link(ob_camera)

# ---- scene / render settings (as saved in the file)
scene.camera = ob_camera
scene.frame_start = 1; scene.frame_end = 90; scene.frame_set(1)
scene.render.engine = 'BLENDER_EEVEE_NEXT'
scene.render.resolution_percentage = 50
scene.render.dither_intensity = 0.0
scene.cycles.use_denoising = False
scene.cycles.samples = 10
scene.cycles.sampling_pattern = 'TABULATED_SOBOL'
scene.cycles.light_sampling_threshold = 0.0
scene.cycles.use_adaptive_sampling = False
scene.cycles.use_light_tree = False
scene.cycles.blur_glossy = 0.0
scene.cycles.pixel_filter_type = 'GAUSSIAN'
scene.cycles.sample_clamp_indirect = 0.0
scene.view_settings.view_transform = 'Standard'
bpy.context.view_layer.update()
